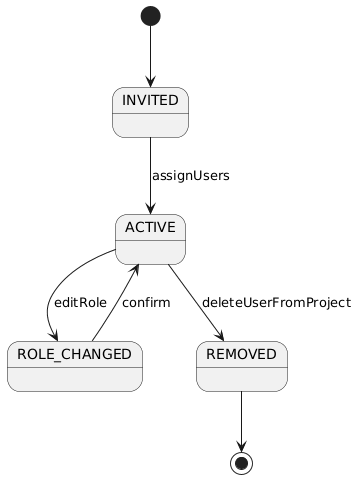

The diagram above was rendered by PlantUML. Its source (embedded in the PNG):
@startuml
' State diagram: ProjectMember membership/role lifecycle

[*] --> INVITED
INVITED --> ACTIVE : assignUsers
ACTIVE --> ROLE_CHANGED : editRole
ROLE_CHANGED --> ACTIVE : confirm
ACTIVE --> REMOVED : deleteUserFromProject
REMOVED --> [*]
@enduml